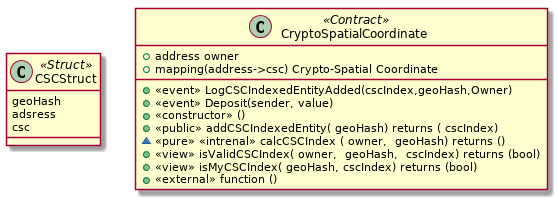

The diagram above was rendered by PlantUML. Its source (embedded in the PNG):
@startuml class-contracts-csc-deprecated

class CSCStruct <<Struct >> {
    geoHash
    adsress
    csc
}

class CryptoSpatialCoordinate   <<Contract>> {

    +address owner
    {field}+mapping(address->csc) Crypto-Spatial Coordinate
    +<<event>> LogCSCIndexedEntityAdded(cscIndex,geoHash,Owner)
    +<<event>> Deposit(sender, value)
    +<<constructor>> () 
    +<<public>> addCSCIndexedEntity( geoHash) returns ( cscIndex) 
    ~<<pure>> <<intrenal>> calcCSCIndex ( owner,  geoHash) returns () 
    +<<view>> isValidCSCIndex( owner,  geoHash,  cscIndex) returns (bool) 
    +<<view>> isMyCSCIndex( geoHash, cscIndex) returns (bool)     
    +<<external>> function ()   
}

@enduml